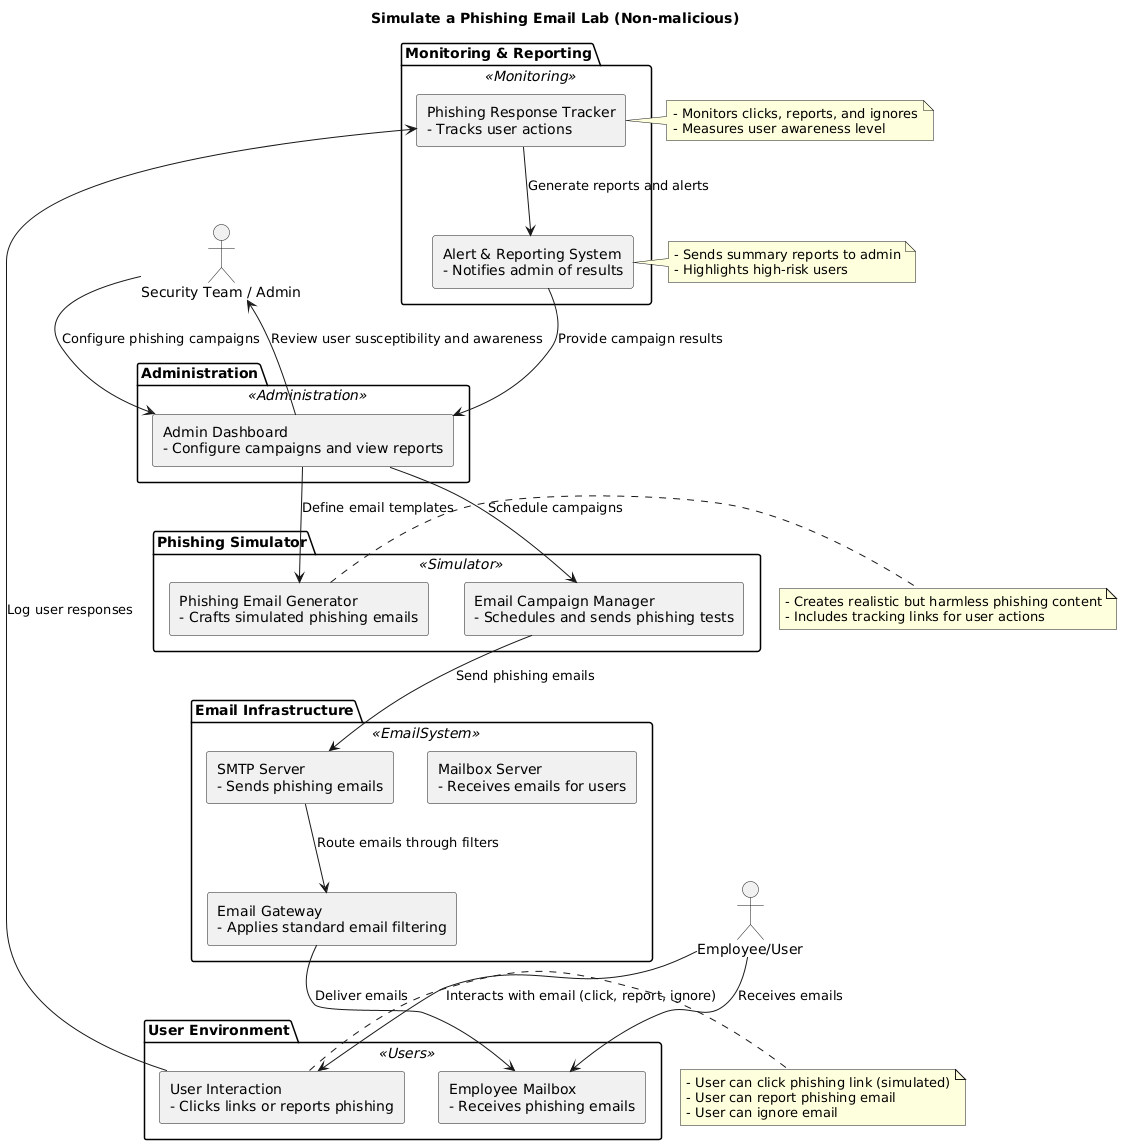

The diagram above was rendered by PlantUML. Its source (embedded in the PNG):
@startuml
skinparam backgroundColor #FFFFFF
skinparam componentStyle rectangle
skinparam rectangle {
  BackgroundColor<<Simulator>> #D0E8F2
  BackgroundColor<<EmailSystem>> #F9F1C8
  BackgroundColor<<Users>> #C8E6C9
  BackgroundColor<<Monitoring>> #FADBD8
  BackgroundColor<<Administration>> #FBE4E6
  BorderColor Black
}

title Simulate a Phishing Email Lab (Non-malicious)

actor "Security Team / Admin" as Admin
actor "Employee/User" as User

package "Phishing Simulator" <<Simulator>> {
  component "Phishing Email Generator\n- Crafts simulated phishing emails" as EmailGenerator
  component "Email Campaign Manager\n- Schedules and sends phishing tests" as CampaignManager
}

package "Email Infrastructure" <<EmailSystem>> {
  component "SMTP Server\n- Sends phishing emails" as SMTPServer
  component "Email Gateway\n- Applies standard email filtering" as EmailGateway
  component "Mailbox Server\n- Receives emails for users" as MailboxServer
}

package "User Environment" <<Users>> {
  component "Employee Mailbox\n- Receives phishing emails" as EmployeeMailbox
  component "User Interaction\n- Clicks links or reports phishing" as UserInteraction
}

package "Monitoring & Reporting" <<Monitoring>> {
  component "Phishing Response Tracker\n- Tracks user actions" as ResponseTracker
  component "Alert & Reporting System\n- Notifies admin of results" as AlertReporting
}

package "Administration" <<Administration>> {
  component "Admin Dashboard\n- Configure campaigns and view reports" as AdminDashboard
}

Admin --> AdminDashboard : Configure phishing campaigns
AdminDashboard --> EmailGenerator : Define email templates
AdminDashboard --> CampaignManager : Schedule campaigns
CampaignManager --> SMTPServer : Send phishing emails
SMTPServer --> EmailGateway : Route emails through filters
EmailGateway --> EmployeeMailbox : Deliver emails

User --> EmployeeMailbox : Receives emails
User --> UserInteraction : Interacts with email (click, report, ignore)

UserInteraction --> ResponseTracker : Log user responses
ResponseTracker --> AlertReporting : Generate reports and alerts
AlertReporting --> AdminDashboard : Provide campaign results
AdminDashboard --> Admin : Review user susceptibility and awareness

note right of EmailGenerator
- Creates realistic but harmless phishing content
- Includes tracking links for user actions
end note

note right of UserInteraction
- User can click phishing link (simulated)
- User can report phishing email
- User can ignore email
end note

note right of ResponseTracker
- Monitors clicks, reports, and ignores
- Measures user awareness level
end note

note right of AlertReporting
- Sends summary reports to admin
- Highlights high-risk users
end note
@enduml